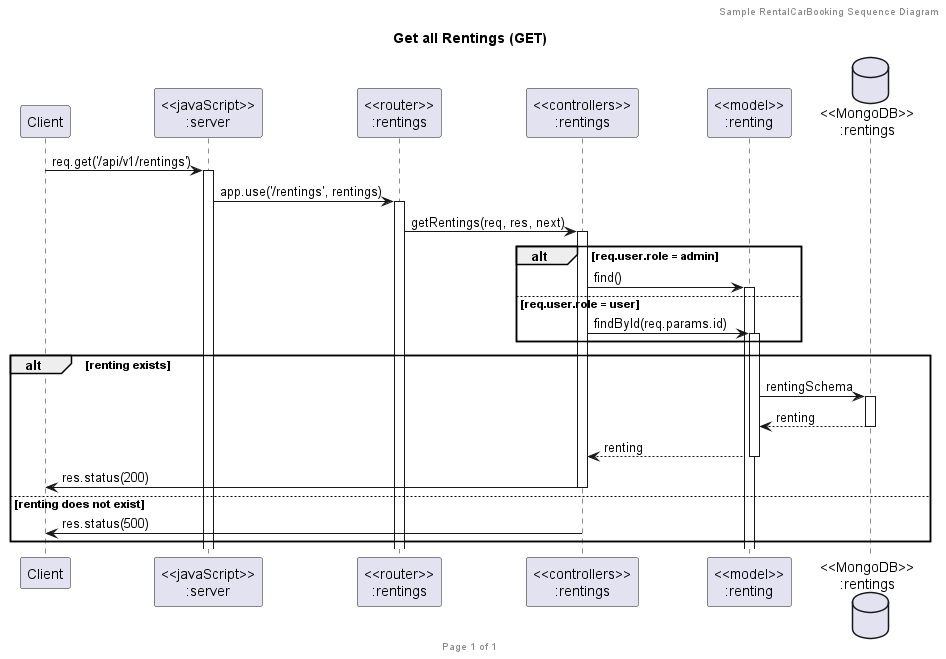

The diagram above was rendered by PlantUML. Its source (embedded in the PNG):
@startuml Get all Renting
header Sample RentalCarBooking Sequence Diagram
footer Page %page% of %lastpage%
title "Get all Rentings (GET)"

participant "Client" as client
participant "<<javaScript>>\n:server" as server
participant "<<router>>\n:rentings" as routerRenting
participant "<<controllers>>\n:rentings" as controllersRenting
participant "<<model>>\n:renting" as modelRenting
database "<<MongoDB>>\n:rentings" as rentingDatabase

client->server ++:req.get('/api/v1/rentings')
server->routerRenting ++:app.use('/rentings', rentings)
routerRenting -> controllersRenting ++: getRentings(req, res, next)
alt req.user.role = admin
  controllersRenting->modelRenting ++: find()
else req.user.role = user
  controllersRenting->modelRenting ++: findById(req.params.id)
end

alt renting exists
  modelRenting ->rentingDatabase ++: rentingSchema
  rentingDatabase --> modelRenting --: renting
  controllersRenting <-- modelRenting --: renting
  controllersRenting->client --: res.status(200)
else renting does not exist
  controllersRenting->client --: res.status(500)
end
@enduml